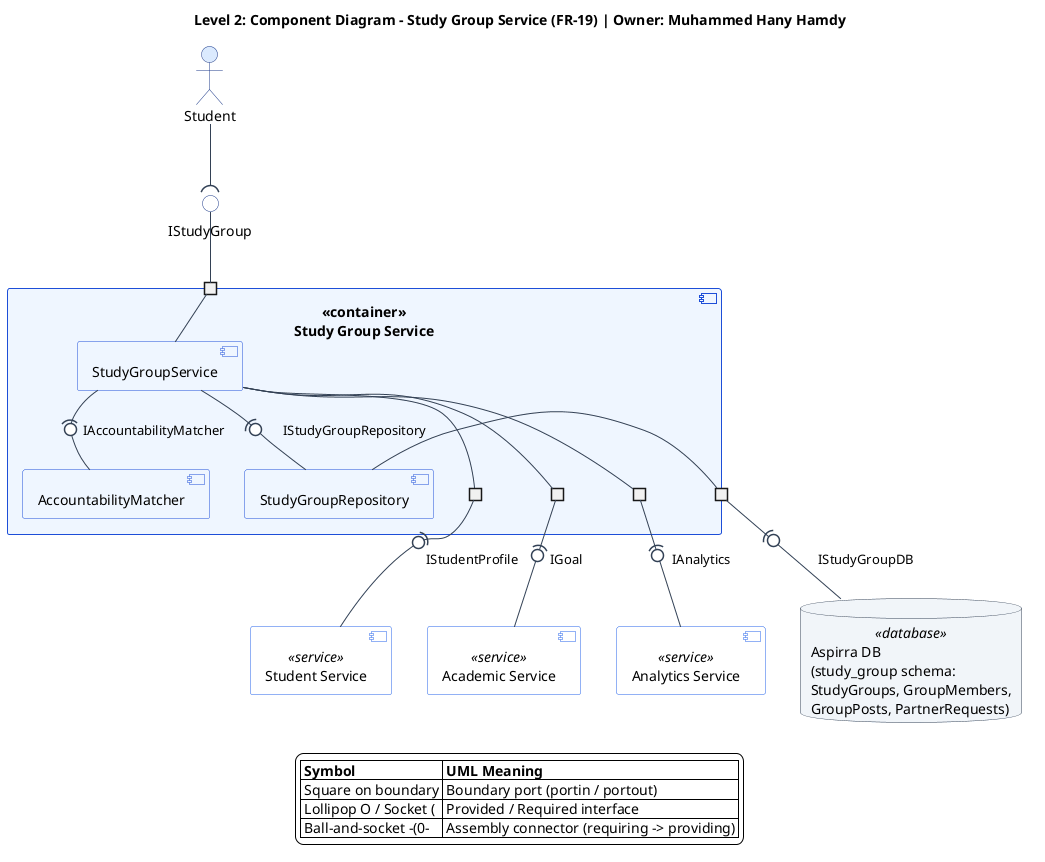

The diagram above was rendered by PlantUML. Its source (embedded in the PNG):
@startuml study-group-service-component-diagram
top to bottom direction
skinparam componentStyle uml2
skinparam shadowing false
skinparam defaultFontName Segoe UI
skinparam backgroundColor #FFFFFF
skinparam ArrowColor #334155
skinparam nodesep 35
skinparam ranksep 45
skinparam port {
  BackgroundColor #FFFFFF
  BorderColor #1E3A8A
}
skinparam actor {
  BackgroundColor #DBEAFE
  BorderColor #1E3A8A
}
skinparam component {
  BackgroundColor #EFF6FF
  BorderColor #1D4ED8
  BackgroundColor<<service>> #FFFFFF
  BorderColor<<service>> #2563EB
}
skinparam interface {
  BackgroundColor #FFFFFF
  BorderColor #1E3A8A
}
skinparam database {
  BackgroundColor #F1F5F9
  BorderColor #334155
}

title Level 2: Component Diagram - Study Group Service (FR-19) | Owner: Muhammed Hany Hamdy

actor "Student" as student
interface "IStudyGroup" as p_igroup

component "<<container>>\nStudy Group Service" as studyGroupContainer {
  portin " " as port_in
  portout " " as port_student
  portout " " as port_goal
  portout " " as port_analytics
  portout " " as port_db

  component "StudyGroupService" as svc
  component "AccountabilityMatcher" as matcher
  component "StudyGroupRepository" as repo

  port_in -- svc
  svc -(0- matcher : IAccountabilityMatcher
  svc -(0- repo : IStudyGroupRepository

  svc -- port_student
  svc -- port_goal
  svc -- port_analytics
  repo -- port_db
}

component "Student Service" as studentSvc <<service>>
component "Academic Service" as academicSvc <<service>>
component "Analytics Service" as analyticsSvc <<service>>
database "Aspirra DB\n(study_group schema:\nStudyGroups, GroupMembers,\nGroupPosts, PartnerRequests)" as db <<database>>

student --( p_igroup
p_igroup -- port_in

port_student -(0- studentSvc : IStudentProfile
port_goal -(0- academicSvc : IGoal
port_analytics -(0- analyticsSvc : IAnalytics
port_db -(0- db : IStudyGroupDB

legend bottom
  |= Symbol |= UML Meaning |
  | Square on boundary | Boundary port (portin / portout) |
  | Lollipop O / Socket ( | Provided / Required interface |
  | Ball-and-socket -(0- | Assembly connector (requiring -> providing) |
endlegend
@enduml